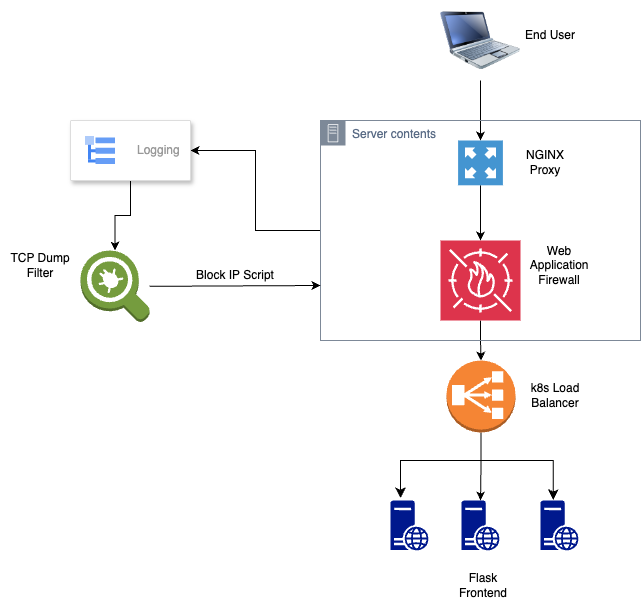

The diagram above was exported from draw.io. Its source (the exported page's mxGraphModel, read from the mxfile embedded in the PNG):
<mxGraphModel dx="954" dy="479" grid="1" gridSize="10" guides="1" tooltips="1" connect="1" arrows="1" fold="1" page="1" pageScale="1" pageWidth="1100" pageHeight="850" background="none" math="0" shadow="0">
  <root>
    <mxCell id="0" />
    <mxCell id="1" parent="0" />
    <mxCell id="2HYv_hZikC35Wd_gN4mV-6" value="" style="edgeStyle=orthogonalEdgeStyle;rounded=0;orthogonalLoop=1;jettySize=auto;html=1;" parent="1" source="2HYv_hZikC35Wd_gN4mV-1" target="2HYv_hZikC35Wd_gN4mV-2" edge="1">
      <mxGeometry relative="1" as="geometry" />
    </mxCell>
    <mxCell id="2HYv_hZikC35Wd_gN4mV-1" value="" style="image;html=1;image=img/lib/clip_art/computers/Netbook_128x128.png" parent="1" vertex="1">
      <mxGeometry x="520" y="40" width="80" height="80" as="geometry" />
    </mxCell>
    <mxCell id="2HYv_hZikC35Wd_gN4mV-7" value="" style="edgeStyle=orthogonalEdgeStyle;rounded=0;orthogonalLoop=1;jettySize=auto;html=1;" parent="1" source="2HYv_hZikC35Wd_gN4mV-2" target="2HYv_hZikC35Wd_gN4mV-3" edge="1">
      <mxGeometry relative="1" as="geometry" />
    </mxCell>
    <mxCell id="2HYv_hZikC35Wd_gN4mV-2" value="" style="pointerEvents=1;shadow=0;dashed=0;html=1;strokeColor=none;fillColor=#4495D1;labelPosition=center;verticalLabelPosition=bottom;verticalAlign=top;align=center;outlineConnect=0;shape=mxgraph.veeam.2d.proxy_appliance;" parent="1" vertex="1">
      <mxGeometry x="537.6" y="180" width="44.8" height="44.8" as="geometry" />
    </mxCell>
    <mxCell id="2HYv_hZikC35Wd_gN4mV-10" value="" style="edgeStyle=orthogonalEdgeStyle;rounded=0;orthogonalLoop=1;jettySize=auto;html=1;" parent="1" source="2HYv_hZikC35Wd_gN4mV-3" target="2HYv_hZikC35Wd_gN4mV-9" edge="1">
      <mxGeometry relative="1" as="geometry" />
    </mxCell>
    <mxCell id="2HYv_hZikC35Wd_gN4mV-3" value="" style="sketch=0;points=[[0,0,0],[0.25,0,0],[0.5,0,0],[0.75,0,0],[1,0,0],[0,1,0],[0.25,1,0],[0.5,1,0],[0.75,1,0],[1,1,0],[0,0.25,0],[0,0.5,0],[0,0.75,0],[1,0.25,0],[1,0.5,0],[1,0.75,0]];outlineConnect=0;fontColor=#232F3E;fillColor=#DD344C;strokeColor=#ffffff;dashed=0;verticalLabelPosition=bottom;verticalAlign=top;align=center;html=1;fontSize=12;fontStyle=0;aspect=fixed;shape=mxgraph.aws4.resourceIcon;resIcon=mxgraph.aws4.waf;" parent="1" vertex="1">
      <mxGeometry x="520" y="280" width="80" height="80" as="geometry" />
    </mxCell>
    <mxCell id="2HYv_hZikC35Wd_gN4mV-14" value="" style="edgeStyle=orthogonalEdgeStyle;rounded=0;orthogonalLoop=1;jettySize=auto;html=1;" parent="1" source="2HYv_hZikC35Wd_gN4mV-9" target="2HYv_hZikC35Wd_gN4mV-12" edge="1">
      <mxGeometry relative="1" as="geometry" />
    </mxCell>
    <mxCell id="2HYv_hZikC35Wd_gN4mV-9" value="" style="outlineConnect=0;dashed=0;verticalLabelPosition=bottom;verticalAlign=top;align=center;html=1;shape=mxgraph.aws3.classic_load_balancer;fillColor=#F58534;gradientColor=none;" parent="1" vertex="1">
      <mxGeometry x="526" y="400" width="69" height="72" as="geometry" />
    </mxCell>
    <mxCell id="2HYv_hZikC35Wd_gN4mV-11" value="" style="sketch=0;aspect=fixed;pointerEvents=1;shadow=0;dashed=0;html=1;strokeColor=none;labelPosition=center;verticalLabelPosition=bottom;verticalAlign=top;align=center;fillColor=#00188D;shape=mxgraph.mscae.enterprise.web_server" parent="1" vertex="1">
      <mxGeometry x="470" y="540" width="38" height="50" as="geometry" />
    </mxCell>
    <mxCell id="2HYv_hZikC35Wd_gN4mV-12" value="" style="sketch=0;aspect=fixed;pointerEvents=1;shadow=0;dashed=0;html=1;strokeColor=none;labelPosition=center;verticalLabelPosition=bottom;verticalAlign=top;align=center;fillColor=#00188D;shape=mxgraph.mscae.enterprise.web_server" parent="1" vertex="1">
      <mxGeometry x="541" y="540" width="38" height="50" as="geometry" />
    </mxCell>
    <mxCell id="2HYv_hZikC35Wd_gN4mV-13" value="" style="sketch=0;aspect=fixed;pointerEvents=1;shadow=0;dashed=0;html=1;strokeColor=none;labelPosition=center;verticalLabelPosition=bottom;verticalAlign=top;align=center;fillColor=#00188D;shape=mxgraph.mscae.enterprise.web_server" parent="1" vertex="1">
      <mxGeometry x="620" y="540" width="38" height="50" as="geometry" />
    </mxCell>
    <mxCell id="2HYv_hZikC35Wd_gN4mV-15" value="" style="edgeStyle=segmentEdgeStyle;endArrow=classic;html=1;curved=0;rounded=0;endSize=8;startSize=8;entryX=0.261;entryY=-0.046;entryDx=0;entryDy=0;entryPerimeter=0;" parent="1" target="2HYv_hZikC35Wd_gN4mV-11" edge="1">
      <mxGeometry width="50" height="50" relative="1" as="geometry">
        <mxPoint x="560" y="500" as="sourcePoint" />
        <mxPoint x="440" y="460" as="targetPoint" />
      </mxGeometry>
    </mxCell>
    <mxCell id="2HYv_hZikC35Wd_gN4mV-16" value="" style="edgeStyle=segmentEdgeStyle;endArrow=classic;html=1;curved=0;rounded=0;endSize=8;startSize=8;entryX=0.336;entryY=-0.008;entryDx=0;entryDy=0;entryPerimeter=0;" parent="1" target="2HYv_hZikC35Wd_gN4mV-13" edge="1">
      <mxGeometry width="50" height="50" relative="1" as="geometry">
        <mxPoint x="560" y="500" as="sourcePoint" />
        <mxPoint x="630" y="460" as="targetPoint" />
        <Array as="points">
          <mxPoint x="580" y="500" />
          <mxPoint x="663" y="500" />
        </Array>
      </mxGeometry>
    </mxCell>
    <mxCell id="2HYv_hZikC35Wd_gN4mV-17" value="Web Application Firewall" style="text;html=1;align=center;verticalAlign=middle;whiteSpace=wrap;rounded=0;" parent="1" vertex="1">
      <mxGeometry x="609" y="290" width="60" height="30" as="geometry" />
    </mxCell>
    <mxCell id="2HYv_hZikC35Wd_gN4mV-18" value="NGINX Proxy" style="text;html=1;align=center;verticalAlign=middle;whiteSpace=wrap;rounded=0;" parent="1" vertex="1">
      <mxGeometry x="595" y="187.4" width="60" height="30" as="geometry" />
    </mxCell>
    <mxCell id="2HYv_hZikC35Wd_gN4mV-19" value="k8s Load Balancer" style="text;html=1;align=center;verticalAlign=middle;whiteSpace=wrap;rounded=0;" parent="1" vertex="1">
      <mxGeometry x="600" y="410" width="70" height="50" as="geometry" />
    </mxCell>
    <mxCell id="2HYv_hZikC35Wd_gN4mV-20" value="End User" style="text;html=1;align=center;verticalAlign=middle;whiteSpace=wrap;rounded=0;" parent="1" vertex="1">
      <mxGeometry x="600" y="60" width="60" height="30" as="geometry" />
    </mxCell>
    <mxCell id="2HYv_hZikC35Wd_gN4mV-21" value="Flask Frontend" style="text;html=1;align=center;verticalAlign=middle;whiteSpace=wrap;rounded=0;" parent="1" vertex="1">
      <mxGeometry x="526" y="610" width="74" height="30" as="geometry" />
    </mxCell>
    <mxCell id="2HYv_hZikC35Wd_gN4mV-27" value="" style="edgeStyle=orthogonalEdgeStyle;rounded=0;orthogonalLoop=1;jettySize=auto;html=1;" parent="1" source="2HYv_hZikC35Wd_gN4mV-22" target="2HYv_hZikC35Wd_gN4mV-24" edge="1">
      <mxGeometry relative="1" as="geometry" />
    </mxCell>
    <mxCell id="2HYv_hZikC35Wd_gN4mV-22" value="Server contents" style="points=[[0,0],[0.25,0],[0.5,0],[0.75,0],[1,0],[1,0.25],[1,0.5],[1,0.75],[1,1],[0.75,1],[0.5,1],[0.25,1],[0,1],[0,0.75],[0,0.5],[0,0.25]];outlineConnect=0;gradientColor=none;html=1;whiteSpace=wrap;fontSize=12;fontStyle=0;container=1;pointerEvents=0;collapsible=0;recursiveResize=0;shape=mxgraph.aws4.group;grIcon=mxgraph.aws4.group_on_premise;strokeColor=#7D8998;fillColor=none;verticalAlign=top;align=left;spacingLeft=30;fontColor=#5A6C86;dashed=0;" parent="1" vertex="1">
      <mxGeometry x="400" y="160" width="320" height="220" as="geometry" />
    </mxCell>
    <mxCell id="2HYv_hZikC35Wd_gN4mV-31" value="" style="edgeStyle=orthogonalEdgeStyle;rounded=0;orthogonalLoop=1;jettySize=auto;html=1;" parent="1" source="2HYv_hZikC35Wd_gN4mV-24" target="2HYv_hZikC35Wd_gN4mV-30" edge="1">
      <mxGeometry relative="1" as="geometry" />
    </mxCell>
    <mxCell id="2HYv_hZikC35Wd_gN4mV-24" value="" style="strokeColor=#dddddd;shadow=1;strokeWidth=1;rounded=1;absoluteArcSize=1;arcSize=2;" parent="1" vertex="1">
      <mxGeometry x="150" y="160" width="120" height="60" as="geometry" />
    </mxCell>
    <mxCell id="2HYv_hZikC35Wd_gN4mV-25" value="Logging" style="editableCssRules=.*;html=1;fontColor=#999999;shape=image;verticalLabelPosition=middle;verticalAlign=middle;labelPosition=right;align=left;spacingLeft=20;part=1;points=[];imageAspect=0;image=data:image/svg+xml,(base64 omitted: 608 chars);" parent="2HYv_hZikC35Wd_gN4mV-24" vertex="1">
      <mxGeometry width="30" height="28" relative="1" as="geometry">
        <mxPoint x="15" y="16" as="offset" />
      </mxGeometry>
    </mxCell>
    <mxCell id="2HYv_hZikC35Wd_gN4mV-30" value="" style="outlineConnect=0;dashed=0;verticalLabelPosition=bottom;verticalAlign=top;align=center;html=1;shape=mxgraph.aws3.agent;fillColor=#759C3E;gradientColor=none;" parent="1" vertex="1">
      <mxGeometry x="160" y="290" width="69" height="72" as="geometry" />
    </mxCell>
    <mxCell id="2HYv_hZikC35Wd_gN4mV-32" value="TCP Dump Filter" style="text;html=1;align=center;verticalAlign=middle;whiteSpace=wrap;rounded=0;" parent="1" vertex="1">
      <mxGeometry x="80" y="290" width="80" height="30" as="geometry" />
    </mxCell>
    <mxCell id="2HYv_hZikC35Wd_gN4mV-35" value="" style="endArrow=classic;html=1;rounded=0;entryX=0;entryY=0.75;entryDx=0;entryDy=0;" parent="1" source="2HYv_hZikC35Wd_gN4mV-30" target="2HYv_hZikC35Wd_gN4mV-22" edge="1">
      <mxGeometry width="50" height="50" relative="1" as="geometry">
        <mxPoint x="380" y="320" as="sourcePoint" />
        <mxPoint x="430" y="270" as="targetPoint" />
      </mxGeometry>
    </mxCell>
    <mxCell id="2HYv_hZikC35Wd_gN4mV-36" value="Block IP Script" style="text;html=1;align=center;verticalAlign=middle;whiteSpace=wrap;rounded=0;" parent="1" vertex="1">
      <mxGeometry x="270" y="300" width="90" height="30" as="geometry" />
    </mxCell>
  </root>
</mxGraphModel>